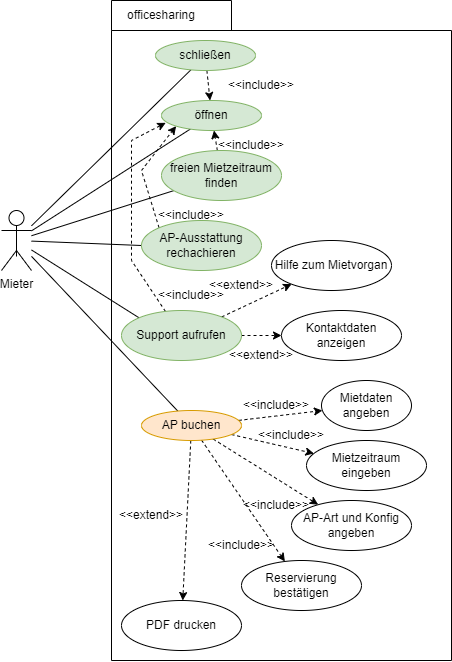

The diagram above was exported from draw.io. Its source (the exported page's mxGraphModel, read from the mxfile embedded in the PNG):
<mxGraphModel dx="1185" dy="721" grid="1" gridSize="10" guides="1" tooltips="1" connect="1" arrows="1" fold="1" page="1" pageScale="1" pageWidth="827" pageHeight="1169" math="0" shadow="0">
  <root>
    <mxCell id="0" />
    <mxCell id="1" parent="0" />
    <mxCell id="2pM7r9m52ARQEJi7EH8q-1" value="" style="shape=folder;fontStyle=1;spacingTop=10;tabWidth=120;tabHeight=30;tabPosition=left;html=1;" parent="1" vertex="1">
      <mxGeometry x="320" y="270" width="340" height="660" as="geometry" />
    </mxCell>
    <mxCell id="2pM7r9m52ARQEJi7EH8q-2" value="officesharing" style="text;html=1;strokeColor=none;fillColor=none;align=center;verticalAlign=middle;whiteSpace=wrap;rounded=0;" parent="1" vertex="1">
      <mxGeometry x="340" y="270" width="60" height="30" as="geometry" />
    </mxCell>
    <mxCell id="2pM7r9m52ARQEJi7EH8q-29" style="edgeStyle=none;rounded=0;orthogonalLoop=1;jettySize=auto;html=1;endArrow=none;endFill=0;" parent="1" source="2pM7r9m52ARQEJi7EH8q-3" target="2pM7r9m52ARQEJi7EH8q-4" edge="1">
      <mxGeometry relative="1" as="geometry" />
    </mxCell>
    <mxCell id="2pM7r9m52ARQEJi7EH8q-30" style="edgeStyle=none;rounded=0;orthogonalLoop=1;jettySize=auto;html=1;endArrow=none;endFill=0;" parent="1" source="2pM7r9m52ARQEJi7EH8q-3" target="2pM7r9m52ARQEJi7EH8q-5" edge="1">
      <mxGeometry relative="1" as="geometry" />
    </mxCell>
    <mxCell id="2pM7r9m52ARQEJi7EH8q-31" style="edgeStyle=none;rounded=0;orthogonalLoop=1;jettySize=auto;html=1;endArrow=none;endFill=0;" parent="1" source="2pM7r9m52ARQEJi7EH8q-3" target="2pM7r9m52ARQEJi7EH8q-8" edge="1">
      <mxGeometry relative="1" as="geometry" />
    </mxCell>
    <mxCell id="2pM7r9m52ARQEJi7EH8q-32" style="edgeStyle=none;rounded=0;orthogonalLoop=1;jettySize=auto;html=1;entryX=0;entryY=0.5;entryDx=0;entryDy=0;endArrow=none;endFill=0;" parent="1" source="2pM7r9m52ARQEJi7EH8q-3" target="2pM7r9m52ARQEJi7EH8q-11" edge="1">
      <mxGeometry relative="1" as="geometry" />
    </mxCell>
    <mxCell id="2pM7r9m52ARQEJi7EH8q-33" style="edgeStyle=none;rounded=0;orthogonalLoop=1;jettySize=auto;html=1;entryX=0;entryY=0;entryDx=0;entryDy=0;endArrow=none;endFill=0;" parent="1" target="2pM7r9m52ARQEJi7EH8q-20" edge="1" source="2pM7r9m52ARQEJi7EH8q-3">
      <mxGeometry relative="1" as="geometry">
        <mxPoint x="270" y="370" as="sourcePoint" />
      </mxGeometry>
    </mxCell>
    <mxCell id="09GgF61KkQleT7PjJWQh-7" style="edgeStyle=none;rounded=0;orthogonalLoop=1;jettySize=auto;html=1;endArrow=none;endFill=0;exitX=0.5;exitY=0.5;exitDx=0;exitDy=0;exitPerimeter=0;" edge="1" parent="1">
      <mxGeometry relative="1" as="geometry">
        <mxPoint x="225" y="526" as="targetPoint" />
        <mxPoint x="225" y="496" as="sourcePoint" />
      </mxGeometry>
    </mxCell>
    <mxCell id="2pM7r9m52ARQEJi7EH8q-3" value="Mieter&lt;br&gt;" style="shape=umlActor;verticalLabelPosition=bottom;verticalAlign=top;html=1;outlineConnect=0;" parent="1" vertex="1">
      <mxGeometry x="210" y="480" width="30" height="60" as="geometry" />
    </mxCell>
    <mxCell id="2pM7r9m52ARQEJi7EH8q-6" style="rounded=0;orthogonalLoop=1;jettySize=auto;html=1;dashed=1;" parent="1" source="2pM7r9m52ARQEJi7EH8q-4" target="2pM7r9m52ARQEJi7EH8q-5" edge="1">
      <mxGeometry relative="1" as="geometry" />
    </mxCell>
    <mxCell id="2pM7r9m52ARQEJi7EH8q-4" value="schließen" style="ellipse;whiteSpace=wrap;html=1;fillColor=#d5e8d4;strokeColor=#82b366;" parent="1" vertex="1">
      <mxGeometry x="364" y="310" width="100" height="30" as="geometry" />
    </mxCell>
    <mxCell id="2pM7r9m52ARQEJi7EH8q-5" value="öffnen" style="ellipse;whiteSpace=wrap;html=1;fillColor=#d5e8d4;strokeColor=#82b366;" parent="1" vertex="1">
      <mxGeometry x="370" y="370" width="100" height="30" as="geometry" />
    </mxCell>
    <mxCell id="2pM7r9m52ARQEJi7EH8q-7" value="&amp;lt;&amp;lt;include&amp;gt;&amp;gt;" style="text;html=1;strokeColor=none;fillColor=none;align=center;verticalAlign=middle;whiteSpace=wrap;rounded=0;" parent="1" vertex="1">
      <mxGeometry x="440" y="340" width="60" height="30" as="geometry" />
    </mxCell>
    <mxCell id="2pM7r9m52ARQEJi7EH8q-9" style="edgeStyle=none;rounded=0;orthogonalLoop=1;jettySize=auto;html=1;dashed=1;" parent="1" source="2pM7r9m52ARQEJi7EH8q-8" target="2pM7r9m52ARQEJi7EH8q-5" edge="1">
      <mxGeometry relative="1" as="geometry" />
    </mxCell>
    <mxCell id="2pM7r9m52ARQEJi7EH8q-8" value="freien Mietzeitraum finden" style="ellipse;whiteSpace=wrap;html=1;fillColor=#d5e8d4;strokeColor=#82b366;" parent="1" vertex="1">
      <mxGeometry x="370" y="420" width="120" height="50" as="geometry" />
    </mxCell>
    <mxCell id="2pM7r9m52ARQEJi7EH8q-10" value="&amp;lt;&amp;lt;include&amp;gt;&amp;gt;" style="text;html=1;strokeColor=none;fillColor=none;align=center;verticalAlign=middle;whiteSpace=wrap;rounded=0;" parent="1" vertex="1">
      <mxGeometry x="430" y="400" width="60" height="30" as="geometry" />
    </mxCell>
    <mxCell id="2pM7r9m52ARQEJi7EH8q-12" style="edgeStyle=none;rounded=0;orthogonalLoop=1;jettySize=auto;html=1;entryX=0;entryY=1;entryDx=0;entryDy=0;dashed=1;exitX=0;exitY=0;exitDx=0;exitDy=0;" parent="1" source="2pM7r9m52ARQEJi7EH8q-11" target="2pM7r9m52ARQEJi7EH8q-5" edge="1">
      <mxGeometry relative="1" as="geometry">
        <Array as="points">
          <mxPoint x="350" y="440" />
        </Array>
      </mxGeometry>
    </mxCell>
    <mxCell id="2pM7r9m52ARQEJi7EH8q-11" value="AP-Ausstattung rechachieren" style="ellipse;whiteSpace=wrap;html=1;fillColor=#d5e8d4;strokeColor=#82b366;" parent="1" vertex="1">
      <mxGeometry x="350" y="490" width="120" height="50" as="geometry" />
    </mxCell>
    <mxCell id="2pM7r9m52ARQEJi7EH8q-13" value="&amp;lt;&amp;lt;include&amp;gt;&amp;gt;" style="text;html=1;strokeColor=none;fillColor=none;align=center;verticalAlign=middle;whiteSpace=wrap;rounded=0;" parent="1" vertex="1">
      <mxGeometry x="370" y="470" width="60" height="30" as="geometry" />
    </mxCell>
    <mxCell id="2pM7r9m52ARQEJi7EH8q-23" style="edgeStyle=none;rounded=0;orthogonalLoop=1;jettySize=auto;html=1;dashed=1;entryX=0.042;entryY=0.744;entryDx=0;entryDy=0;entryPerimeter=0;" parent="1" source="2pM7r9m52ARQEJi7EH8q-20" target="2pM7r9m52ARQEJi7EH8q-5" edge="1">
      <mxGeometry relative="1" as="geometry">
        <Array as="points">
          <mxPoint x="340" y="530" />
          <mxPoint x="340" y="410" />
        </Array>
      </mxGeometry>
    </mxCell>
    <mxCell id="2pM7r9m52ARQEJi7EH8q-25" style="edgeStyle=none;rounded=0;orthogonalLoop=1;jettySize=auto;html=1;dashed=1;" parent="1" source="2pM7r9m52ARQEJi7EH8q-20" target="2pM7r9m52ARQEJi7EH8q-21" edge="1">
      <mxGeometry relative="1" as="geometry" />
    </mxCell>
    <mxCell id="2pM7r9m52ARQEJi7EH8q-26" style="edgeStyle=none;rounded=0;orthogonalLoop=1;jettySize=auto;html=1;dashed=1;" parent="1" source="2pM7r9m52ARQEJi7EH8q-20" target="2pM7r9m52ARQEJi7EH8q-22" edge="1">
      <mxGeometry relative="1" as="geometry" />
    </mxCell>
    <mxCell id="2pM7r9m52ARQEJi7EH8q-20" value="Support aufrufen" style="ellipse;whiteSpace=wrap;html=1;fillColor=#d5e8d4;strokeColor=#82b366;" parent="1" vertex="1">
      <mxGeometry x="330" y="580" width="120" height="50" as="geometry" />
    </mxCell>
    <mxCell id="2pM7r9m52ARQEJi7EH8q-21" value="Hilfe zum Mietvorgan" style="ellipse;whiteSpace=wrap;html=1;" parent="1" vertex="1">
      <mxGeometry x="480" y="510" width="120" height="50" as="geometry" />
    </mxCell>
    <mxCell id="2pM7r9m52ARQEJi7EH8q-22" value="Kontaktdaten anzeigen" style="ellipse;whiteSpace=wrap;html=1;" parent="1" vertex="1">
      <mxGeometry x="490" y="580" width="120" height="50" as="geometry" />
    </mxCell>
    <mxCell id="2pM7r9m52ARQEJi7EH8q-24" value="&amp;lt;&amp;lt;include&amp;gt;&amp;gt;" style="text;html=1;strokeColor=none;fillColor=none;align=center;verticalAlign=middle;whiteSpace=wrap;rounded=0;" parent="1" vertex="1">
      <mxGeometry x="370" y="550" width="60" height="30" as="geometry" />
    </mxCell>
    <mxCell id="2pM7r9m52ARQEJi7EH8q-27" value="&amp;lt;&amp;lt;extend&amp;gt;&amp;gt;" style="text;html=1;strokeColor=none;fillColor=none;align=center;verticalAlign=middle;whiteSpace=wrap;rounded=0;" parent="1" vertex="1">
      <mxGeometry x="420" y="540" width="60" height="30" as="geometry" />
    </mxCell>
    <mxCell id="2pM7r9m52ARQEJi7EH8q-28" value="&amp;lt;&amp;lt;extend&amp;gt;&amp;gt;" style="text;html=1;strokeColor=none;fillColor=none;align=center;verticalAlign=middle;whiteSpace=wrap;rounded=0;" parent="1" vertex="1">
      <mxGeometry x="440" y="610" width="60" height="30" as="geometry" />
    </mxCell>
    <mxCell id="2pM7r9m52ARQEJi7EH8q-38" style="edgeStyle=none;rounded=0;orthogonalLoop=1;jettySize=auto;html=1;endArrow=classic;endFill=1;dashed=1;" parent="1" source="2pM7r9m52ARQEJi7EH8q-36" target="2pM7r9m52ARQEJi7EH8q-37" edge="1">
      <mxGeometry relative="1" as="geometry" />
    </mxCell>
    <mxCell id="2pM7r9m52ARQEJi7EH8q-44" style="edgeStyle=none;rounded=0;orthogonalLoop=1;jettySize=auto;html=1;dashed=1;endArrow=classic;endFill=1;" parent="1" source="2pM7r9m52ARQEJi7EH8q-36" target="2pM7r9m52ARQEJi7EH8q-41" edge="1">
      <mxGeometry relative="1" as="geometry" />
    </mxCell>
    <mxCell id="2pM7r9m52ARQEJi7EH8q-45" style="edgeStyle=none;rounded=0;orthogonalLoop=1;jettySize=auto;html=1;dashed=1;endArrow=classic;endFill=1;" parent="1" source="2pM7r9m52ARQEJi7EH8q-36" target="2pM7r9m52ARQEJi7EH8q-42" edge="1">
      <mxGeometry relative="1" as="geometry" />
    </mxCell>
    <mxCell id="2pM7r9m52ARQEJi7EH8q-46" style="edgeStyle=none;rounded=0;orthogonalLoop=1;jettySize=auto;html=1;dashed=1;endArrow=classic;endFill=1;" parent="1" source="2pM7r9m52ARQEJi7EH8q-36" target="2pM7r9m52ARQEJi7EH8q-43" edge="1">
      <mxGeometry relative="1" as="geometry" />
    </mxCell>
    <mxCell id="2pM7r9m52ARQEJi7EH8q-55" style="edgeStyle=none;rounded=0;orthogonalLoop=1;jettySize=auto;html=1;endArrow=classic;endFill=1;dashed=1;" parent="1" source="2pM7r9m52ARQEJi7EH8q-36" target="2pM7r9m52ARQEJi7EH8q-54" edge="1">
      <mxGeometry relative="1" as="geometry" />
    </mxCell>
    <mxCell id="09GgF61KkQleT7PjJWQh-3" style="rounded=0;orthogonalLoop=1;jettySize=auto;html=1;endArrow=none;endFill=0;" edge="1" parent="1" source="2pM7r9m52ARQEJi7EH8q-36" target="2pM7r9m52ARQEJi7EH8q-3">
      <mxGeometry relative="1" as="geometry" />
    </mxCell>
    <mxCell id="2pM7r9m52ARQEJi7EH8q-36" value="AP buchen" style="ellipse;whiteSpace=wrap;html=1;fillColor=#ffe6cc;strokeColor=#d79b00;" parent="1" vertex="1">
      <mxGeometry x="350" y="680" width="100" height="30" as="geometry" />
    </mxCell>
    <mxCell id="2pM7r9m52ARQEJi7EH8q-37" value="Mietdaten angeben" style="ellipse;whiteSpace=wrap;html=1;" parent="1" vertex="1">
      <mxGeometry x="530" y="650" width="90" height="50" as="geometry" />
    </mxCell>
    <mxCell id="2pM7r9m52ARQEJi7EH8q-41" value="Mietzeitraum eingeben" style="ellipse;whiteSpace=wrap;html=1;" parent="1" vertex="1">
      <mxGeometry x="515" y="710" width="120" height="50" as="geometry" />
    </mxCell>
    <mxCell id="2pM7r9m52ARQEJi7EH8q-42" value="AP-Art und Konfig angeben" style="ellipse;whiteSpace=wrap;html=1;" parent="1" vertex="1">
      <mxGeometry x="500" y="770" width="120" height="50" as="geometry" />
    </mxCell>
    <mxCell id="2pM7r9m52ARQEJi7EH8q-43" value="Reservierung bestätigen" style="ellipse;whiteSpace=wrap;html=1;" parent="1" vertex="1">
      <mxGeometry x="450" y="830" width="120" height="50" as="geometry" />
    </mxCell>
    <mxCell id="2pM7r9m52ARQEJi7EH8q-47" value="&amp;lt;&amp;lt;include&amp;gt;&amp;gt;" style="text;html=1;strokeColor=none;fillColor=none;align=center;verticalAlign=middle;whiteSpace=wrap;rounded=0;" parent="1" vertex="1">
      <mxGeometry x="420" y="800" width="60" height="30" as="geometry" />
    </mxCell>
    <mxCell id="2pM7r9m52ARQEJi7EH8q-49" value="&amp;lt;&amp;lt;include&amp;gt;&amp;gt;" style="text;html=1;strokeColor=none;fillColor=none;align=center;verticalAlign=middle;whiteSpace=wrap;rounded=0;" parent="1" vertex="1">
      <mxGeometry x="455" y="660" width="60" height="30" as="geometry" />
    </mxCell>
    <mxCell id="2pM7r9m52ARQEJi7EH8q-50" value="&amp;lt;&amp;lt;include&amp;gt;&amp;gt;" style="text;html=1;strokeColor=none;fillColor=none;align=center;verticalAlign=middle;whiteSpace=wrap;rounded=0;" parent="1" vertex="1">
      <mxGeometry x="470" y="690" width="60" height="30" as="geometry" />
    </mxCell>
    <mxCell id="2pM7r9m52ARQEJi7EH8q-51" value="&amp;lt;&amp;lt;include&amp;gt;&amp;gt;" style="text;html=1;strokeColor=none;fillColor=none;align=center;verticalAlign=middle;whiteSpace=wrap;rounded=0;" parent="1" vertex="1">
      <mxGeometry x="455" y="760" width="60" height="30" as="geometry" />
    </mxCell>
    <mxCell id="2pM7r9m52ARQEJi7EH8q-54" value="PDF drucken" style="ellipse;whiteSpace=wrap;html=1;" parent="1" vertex="1">
      <mxGeometry x="330" y="870" width="120" height="50" as="geometry" />
    </mxCell>
    <mxCell id="2pM7r9m52ARQEJi7EH8q-56" value="&amp;lt;&amp;lt;extend&amp;gt;&amp;gt;" style="text;html=1;strokeColor=none;fillColor=none;align=center;verticalAlign=middle;whiteSpace=wrap;rounded=0;" parent="1" vertex="1">
      <mxGeometry x="330" y="770" width="60" height="30" as="geometry" />
    </mxCell>
  </root>
</mxGraphModel>